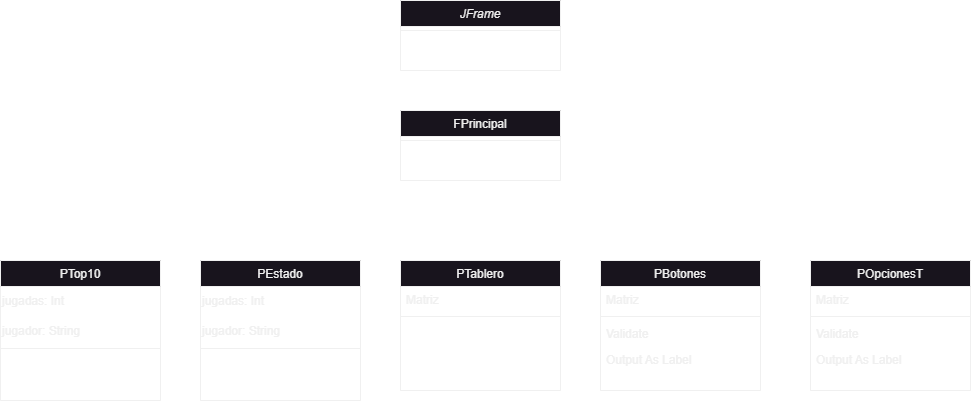

The diagram above was exported from draw.io. Its source (the exported page's mxGraphModel, read from the mxfile embedded in the PNG):
<mxGraphModel dx="1036" dy="606" grid="1" gridSize="10" guides="1" tooltips="1" connect="1" arrows="1" fold="1" page="1" pageScale="1" pageWidth="1920" pageHeight="1200" math="0" shadow="0">
  <root>
    <mxCell id="WIyWlLk6GJQsqaUBKTNV-0" />
    <mxCell id="WIyWlLk6GJQsqaUBKTNV-1" parent="WIyWlLk6GJQsqaUBKTNV-0" />
    <mxCell id="zkfFHV4jXpPFQw0GAbJ--0" value="JFrame" style="swimlane;fontStyle=2;align=center;verticalAlign=top;childLayout=stackLayout;horizontal=1;startSize=26;horizontalStack=0;resizeParent=1;resizeLast=0;collapsible=1;marginBottom=0;rounded=0;shadow=0;strokeWidth=1;" parent="WIyWlLk6GJQsqaUBKTNV-1" vertex="1">
      <mxGeometry x="540" y="120" width="160" height="70" as="geometry">
        <mxRectangle x="230" y="140" width="160" height="26" as="alternateBounds" />
      </mxGeometry>
    </mxCell>
    <mxCell id="zkfFHV4jXpPFQw0GAbJ--4" value="" style="line;html=1;strokeWidth=1;align=left;verticalAlign=middle;spacingTop=-1;spacingLeft=3;spacingRight=3;rotatable=0;labelPosition=right;points=[];portConstraint=eastwest;" parent="zkfFHV4jXpPFQw0GAbJ--0" vertex="1">
      <mxGeometry y="26" width="160" height="8" as="geometry" />
    </mxCell>
    <mxCell id="zkfFHV4jXpPFQw0GAbJ--6" value="PEstado" style="swimlane;fontStyle=0;align=center;verticalAlign=top;childLayout=stackLayout;horizontal=1;startSize=26;horizontalStack=0;resizeParent=1;resizeLast=0;collapsible=1;marginBottom=0;rounded=0;shadow=0;strokeWidth=1;" parent="WIyWlLk6GJQsqaUBKTNV-1" vertex="1">
      <mxGeometry x="340" y="380" width="160" height="140" as="geometry">
        <mxRectangle x="130" y="380" width="160" height="26" as="alternateBounds" />
      </mxGeometry>
    </mxCell>
    <mxCell id="72dgDoTTeZwId4CaVskq-1" value="jugadas: Int" style="text;html=1;align=left;verticalAlign=middle;resizable=0;points=[];autosize=1;strokeColor=none;fillColor=none;" vertex="1" parent="zkfFHV4jXpPFQw0GAbJ--6">
      <mxGeometry y="26" width="160" height="30" as="geometry" />
    </mxCell>
    <mxCell id="72dgDoTTeZwId4CaVskq-2" value="jugador: String" style="text;html=1;align=left;verticalAlign=middle;resizable=0;points=[];autosize=1;strokeColor=none;fillColor=none;" vertex="1" parent="zkfFHV4jXpPFQw0GAbJ--6">
      <mxGeometry y="56" width="160" height="30" as="geometry" />
    </mxCell>
    <mxCell id="zkfFHV4jXpPFQw0GAbJ--9" value="" style="line;html=1;strokeWidth=1;align=left;verticalAlign=middle;spacingTop=-1;spacingLeft=3;spacingRight=3;rotatable=0;labelPosition=right;points=[];portConstraint=eastwest;" parent="zkfFHV4jXpPFQw0GAbJ--6" vertex="1">
      <mxGeometry y="86" width="160" height="4" as="geometry" />
    </mxCell>
    <mxCell id="zkfFHV4jXpPFQw0GAbJ--13" value="FPrincipal" style="swimlane;fontStyle=0;align=center;verticalAlign=top;childLayout=stackLayout;horizontal=1;startSize=26;horizontalStack=0;resizeParent=1;resizeLast=0;collapsible=1;marginBottom=0;rounded=0;shadow=0;strokeWidth=1;" parent="WIyWlLk6GJQsqaUBKTNV-1" vertex="1">
      <mxGeometry x="540" y="230" width="160" height="70" as="geometry">
        <mxRectangle x="340" y="380" width="170" height="26" as="alternateBounds" />
      </mxGeometry>
    </mxCell>
    <mxCell id="zkfFHV4jXpPFQw0GAbJ--15" value="" style="line;html=1;strokeWidth=1;align=left;verticalAlign=middle;spacingTop=-1;spacingLeft=3;spacingRight=3;rotatable=0;labelPosition=right;points=[];portConstraint=eastwest;" parent="zkfFHV4jXpPFQw0GAbJ--13" vertex="1">
      <mxGeometry y="26" width="160" height="8" as="geometry" />
    </mxCell>
    <mxCell id="zkfFHV4jXpPFQw0GAbJ--17" value="PTablero" style="swimlane;fontStyle=0;align=center;verticalAlign=top;childLayout=stackLayout;horizontal=1;startSize=26;horizontalStack=0;resizeParent=1;resizeLast=0;collapsible=1;marginBottom=0;rounded=0;shadow=0;strokeWidth=1;" parent="WIyWlLk6GJQsqaUBKTNV-1" vertex="1">
      <mxGeometry x="540" y="380" width="160" height="130" as="geometry">
        <mxRectangle x="550" y="140" width="160" height="26" as="alternateBounds" />
      </mxGeometry>
    </mxCell>
    <mxCell id="zkfFHV4jXpPFQw0GAbJ--18" value="Matriz" style="text;align=left;verticalAlign=top;spacingLeft=4;spacingRight=4;overflow=hidden;rotatable=0;points=[[0,0.5],[1,0.5]];portConstraint=eastwest;" parent="zkfFHV4jXpPFQw0GAbJ--17" vertex="1">
      <mxGeometry y="26" width="160" height="26" as="geometry" />
    </mxCell>
    <mxCell id="zkfFHV4jXpPFQw0GAbJ--23" value="" style="line;html=1;strokeWidth=1;align=left;verticalAlign=middle;spacingTop=-1;spacingLeft=3;spacingRight=3;rotatable=0;labelPosition=right;points=[];portConstraint=eastwest;" parent="zkfFHV4jXpPFQw0GAbJ--17" vertex="1">
      <mxGeometry y="52" width="160" height="8" as="geometry" />
    </mxCell>
    <mxCell id="72dgDoTTeZwId4CaVskq-3" value="PBotones" style="swimlane;fontStyle=0;align=center;verticalAlign=top;childLayout=stackLayout;horizontal=1;startSize=26;horizontalStack=0;resizeParent=1;resizeLast=0;collapsible=1;marginBottom=0;rounded=0;shadow=0;strokeWidth=1;" vertex="1" parent="WIyWlLk6GJQsqaUBKTNV-1">
      <mxGeometry x="740" y="380" width="160" height="130" as="geometry">
        <mxRectangle x="550" y="140" width="160" height="26" as="alternateBounds" />
      </mxGeometry>
    </mxCell>
    <mxCell id="72dgDoTTeZwId4CaVskq-4" value="Matriz" style="text;align=left;verticalAlign=top;spacingLeft=4;spacingRight=4;overflow=hidden;rotatable=0;points=[[0,0.5],[1,0.5]];portConstraint=eastwest;" vertex="1" parent="72dgDoTTeZwId4CaVskq-3">
      <mxGeometry y="26" width="160" height="26" as="geometry" />
    </mxCell>
    <mxCell id="72dgDoTTeZwId4CaVskq-5" value="" style="line;html=1;strokeWidth=1;align=left;verticalAlign=middle;spacingTop=-1;spacingLeft=3;spacingRight=3;rotatable=0;labelPosition=right;points=[];portConstraint=eastwest;" vertex="1" parent="72dgDoTTeZwId4CaVskq-3">
      <mxGeometry y="52" width="160" height="8" as="geometry" />
    </mxCell>
    <mxCell id="72dgDoTTeZwId4CaVskq-6" value="Validate" style="text;align=left;verticalAlign=top;spacingLeft=4;spacingRight=4;overflow=hidden;rotatable=0;points=[[0,0.5],[1,0.5]];portConstraint=eastwest;" vertex="1" parent="72dgDoTTeZwId4CaVskq-3">
      <mxGeometry y="60" width="160" height="26" as="geometry" />
    </mxCell>
    <mxCell id="72dgDoTTeZwId4CaVskq-7" value="Output As Label" style="text;align=left;verticalAlign=top;spacingLeft=4;spacingRight=4;overflow=hidden;rotatable=0;points=[[0,0.5],[1,0.5]];portConstraint=eastwest;" vertex="1" parent="72dgDoTTeZwId4CaVskq-3">
      <mxGeometry y="86" width="160" height="26" as="geometry" />
    </mxCell>
    <mxCell id="72dgDoTTeZwId4CaVskq-8" value="POpcionesT" style="swimlane;fontStyle=0;align=center;verticalAlign=top;childLayout=stackLayout;horizontal=1;startSize=26;horizontalStack=0;resizeParent=1;resizeLast=0;collapsible=1;marginBottom=0;rounded=0;shadow=0;strokeWidth=1;" vertex="1" parent="WIyWlLk6GJQsqaUBKTNV-1">
      <mxGeometry x="950" y="380" width="160" height="130" as="geometry">
        <mxRectangle x="550" y="140" width="160" height="26" as="alternateBounds" />
      </mxGeometry>
    </mxCell>
    <mxCell id="72dgDoTTeZwId4CaVskq-9" value="Matriz" style="text;align=left;verticalAlign=top;spacingLeft=4;spacingRight=4;overflow=hidden;rotatable=0;points=[[0,0.5],[1,0.5]];portConstraint=eastwest;" vertex="1" parent="72dgDoTTeZwId4CaVskq-8">
      <mxGeometry y="26" width="160" height="26" as="geometry" />
    </mxCell>
    <mxCell id="72dgDoTTeZwId4CaVskq-10" value="" style="line;html=1;strokeWidth=1;align=left;verticalAlign=middle;spacingTop=-1;spacingLeft=3;spacingRight=3;rotatable=0;labelPosition=right;points=[];portConstraint=eastwest;" vertex="1" parent="72dgDoTTeZwId4CaVskq-8">
      <mxGeometry y="52" width="160" height="8" as="geometry" />
    </mxCell>
    <mxCell id="72dgDoTTeZwId4CaVskq-11" value="Validate" style="text;align=left;verticalAlign=top;spacingLeft=4;spacingRight=4;overflow=hidden;rotatable=0;points=[[0,0.5],[1,0.5]];portConstraint=eastwest;" vertex="1" parent="72dgDoTTeZwId4CaVskq-8">
      <mxGeometry y="60" width="160" height="26" as="geometry" />
    </mxCell>
    <mxCell id="72dgDoTTeZwId4CaVskq-12" value="Output As Label" style="text;align=left;verticalAlign=top;spacingLeft=4;spacingRight=4;overflow=hidden;rotatable=0;points=[[0,0.5],[1,0.5]];portConstraint=eastwest;" vertex="1" parent="72dgDoTTeZwId4CaVskq-8">
      <mxGeometry y="86" width="160" height="26" as="geometry" />
    </mxCell>
    <mxCell id="72dgDoTTeZwId4CaVskq-13" value="PTop10" style="swimlane;fontStyle=0;align=center;verticalAlign=top;childLayout=stackLayout;horizontal=1;startSize=26;horizontalStack=0;resizeParent=1;resizeLast=0;collapsible=1;marginBottom=0;rounded=0;shadow=0;strokeWidth=1;" vertex="1" parent="WIyWlLk6GJQsqaUBKTNV-1">
      <mxGeometry x="140" y="380" width="160" height="140" as="geometry">
        <mxRectangle x="130" y="380" width="160" height="26" as="alternateBounds" />
      </mxGeometry>
    </mxCell>
    <mxCell id="72dgDoTTeZwId4CaVskq-14" value="jugadas: Int" style="text;html=1;align=left;verticalAlign=middle;resizable=0;points=[];autosize=1;strokeColor=none;fillColor=none;" vertex="1" parent="72dgDoTTeZwId4CaVskq-13">
      <mxGeometry y="26" width="160" height="30" as="geometry" />
    </mxCell>
    <mxCell id="72dgDoTTeZwId4CaVskq-15" value="jugador: String" style="text;html=1;align=left;verticalAlign=middle;resizable=0;points=[];autosize=1;strokeColor=none;fillColor=none;" vertex="1" parent="72dgDoTTeZwId4CaVskq-13">
      <mxGeometry y="56" width="160" height="30" as="geometry" />
    </mxCell>
    <mxCell id="72dgDoTTeZwId4CaVskq-16" value="" style="line;html=1;strokeWidth=1;align=left;verticalAlign=middle;spacingTop=-1;spacingLeft=3;spacingRight=3;rotatable=0;labelPosition=right;points=[];portConstraint=eastwest;" vertex="1" parent="72dgDoTTeZwId4CaVskq-13">
      <mxGeometry y="86" width="160" height="4" as="geometry" />
    </mxCell>
  </root>
</mxGraphModel>